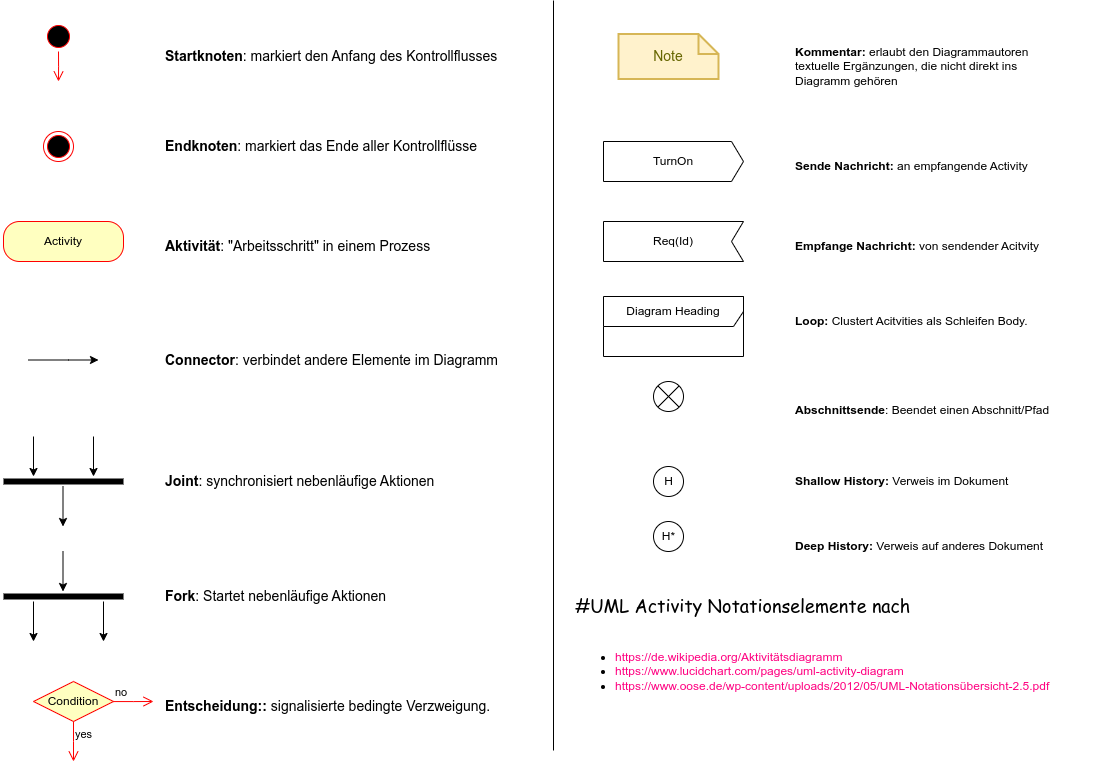

The diagram above was exported from draw.io. Its source (the exported page's mxGraphModel, read from the mxfile embedded in the PNG):
<mxGraphModel dx="1824" dy="1065" grid="1" gridSize="10" guides="1" tooltips="1" connect="1" arrows="1" fold="1" page="1" pageScale="1" pageWidth="1169" pageHeight="827" math="0" shadow="0">
  <root>
    <mxCell id="0" />
    <mxCell id="1" parent="0" />
    <mxCell id="nAZZkY7-7bmLWZ5RMX5y-44" value="&lt;span style=&quot;font-size: 14px;&quot;&gt;&lt;b&gt;Startknoten&lt;/b&gt;: markiert den Anfang des Kontrollflusses&lt;/span&gt;" style="text;html=1;align=left;verticalAlign=middle;whiteSpace=wrap;rounded=0;" parent="1" vertex="1">
      <mxGeometry x="210" y="70" width="350" height="50" as="geometry" />
    </mxCell>
    <mxCell id="nAZZkY7-7bmLWZ5RMX5y-45" value="&lt;span style=&quot;font-size: 14px;&quot;&gt;&lt;b&gt;Endknoten&lt;/b&gt;: markiert das Ende aller Kontrollflüsse&lt;/span&gt;" style="text;html=1;align=left;verticalAlign=middle;whiteSpace=wrap;rounded=0;" parent="1" vertex="1">
      <mxGeometry x="210" y="150" width="350" height="70" as="geometry" />
    </mxCell>
    <mxCell id="nAZZkY7-7bmLWZ5RMX5y-46" value="&lt;span style=&quot;font-size: 14px;&quot;&gt;&lt;b&gt;Aktivität&lt;/b&gt;: &quot;Arbeitsschritt&quot; in einem Prozess&lt;/span&gt;" style="text;html=1;align=left;verticalAlign=middle;whiteSpace=wrap;rounded=0;" parent="1" vertex="1">
      <mxGeometry x="210" y="250" width="350" height="70" as="geometry" />
    </mxCell>
    <mxCell id="nAZZkY7-7bmLWZ5RMX5y-50" value="&lt;font style=&quot;font-size: 14px;&quot;&gt;&lt;b&gt;Connector&lt;/b&gt;: verbindet andere Elemente im Diagramm&lt;/font&gt;" style="text;html=1;align=left;verticalAlign=middle;whiteSpace=wrap;rounded=0;" parent="1" vertex="1">
      <mxGeometry x="210" y="364" width="350" height="70" as="geometry" />
    </mxCell>
    <mxCell id="nAZZkY7-7bmLWZ5RMX5y-51" value="&lt;span style=&quot;font-size: 14px;&quot;&gt;&lt;b&gt;Joint&lt;/b&gt;: synchronisiert nebenläufige Aktionen&lt;/span&gt;" style="text;html=1;align=left;verticalAlign=middle;whiteSpace=wrap;rounded=0;" parent="1" vertex="1">
      <mxGeometry x="210" y="500" width="350" height="40" as="geometry" />
    </mxCell>
    <mxCell id="nAZZkY7-7bmLWZ5RMX5y-52" value="&lt;font style=&quot;font-size: 14px;&quot;&gt;&lt;b&gt;Fork&lt;/b&gt;: Startet nebenläufige Aktionen&lt;/font&gt;" style="text;html=1;align=left;verticalAlign=middle;whiteSpace=wrap;rounded=0;" parent="1" vertex="1">
      <mxGeometry x="210" y="600" width="350" height="70" as="geometry" />
    </mxCell>
    <mxCell id="nAZZkY7-7bmLWZ5RMX5y-53" value="&lt;font style=&quot;font-size: 14px;&quot;&gt;&lt;b&gt;Entscheidung::&lt;/b&gt;&amp;nbsp;signalisierte bedingte Verzweigung.&lt;/font&gt;" style="text;html=1;align=left;verticalAlign=middle;whiteSpace=wrap;rounded=0;" parent="1" vertex="1">
      <mxGeometry x="210" y="710" width="340" height="70" as="geometry" />
    </mxCell>
    <mxCell id="G5oOuhXXY4_krbKrTRHi-1" value="" style="endArrow=none;html=1;rounded=0;" parent="1" edge="1">
      <mxGeometry width="50" height="50" relative="1" as="geometry">
        <mxPoint x="600" y="789" as="sourcePoint" />
        <mxPoint x="600" y="39" as="targetPoint" />
      </mxGeometry>
    </mxCell>
    <mxCell id="G5oOuhXXY4_krbKrTRHi-15" value="&lt;b&gt;Kommentar: &lt;/b&gt;erlaubt den Diagrammautoren textuelle Ergänzungen, die nicht direkt ins Diagramm gehören" style="text;html=1;align=left;verticalAlign=middle;whiteSpace=wrap;rounded=0;" parent="1" vertex="1">
      <mxGeometry x="840" y="70" width="280" height="70" as="geometry" />
    </mxCell>
    <mxCell id="G5oOuhXXY4_krbKrTRHi-16" value="&lt;b&gt;Sende Nachricht:&amp;nbsp;&lt;/b&gt;an empfangende Activity" style="text;html=1;align=left;verticalAlign=middle;whiteSpace=wrap;rounded=0;fontStyle=0" parent="1" vertex="1">
      <mxGeometry x="840" y="170" width="270" height="70" as="geometry" />
    </mxCell>
    <mxCell id="G5oOuhXXY4_krbKrTRHi-17" value="&lt;b&gt;Empfange Nachricht:&amp;nbsp;&lt;/b&gt;von sendender Acitvity" style="text;html=1;align=left;verticalAlign=middle;whiteSpace=wrap;rounded=0;" parent="1" vertex="1">
      <mxGeometry x="840" y="250" width="280" height="70" as="geometry" />
    </mxCell>
    <mxCell id="G5oOuhXXY4_krbKrTRHi-18" value="&lt;b&gt;Abschnittsende&lt;/b&gt;: Beendet einen Abschnitt/Pfad" style="text;html=1;align=left;verticalAlign=middle;whiteSpace=wrap;rounded=0;" parent="1" vertex="1">
      <mxGeometry x="840" y="414" width="280" height="70" as="geometry" />
    </mxCell>
    <mxCell id="G5oOuhXXY4_krbKrTRHi-19" value="&lt;b&gt;Loop:&lt;/b&gt; Clustert Acitvities als Schleifen Body." style="text;html=1;align=left;verticalAlign=middle;whiteSpace=wrap;rounded=0;" parent="1" vertex="1">
      <mxGeometry x="840" y="325" width="280" height="70" as="geometry" />
    </mxCell>
    <mxCell id="G5oOuhXXY4_krbKrTRHi-20" value="&lt;b&gt;Shallow History:&lt;/b&gt;&amp;nbsp;Verweis im Dokument" style="text;html=1;align=left;verticalAlign=middle;whiteSpace=wrap;rounded=0;" parent="1" vertex="1">
      <mxGeometry x="840" y="495" width="270" height="50" as="geometry" />
    </mxCell>
    <mxCell id="FveSvkniGhFawDhtZdsc-1" value="&lt;font face=&quot;Comic Sans MS&quot; style=&quot;font-size: 18px;&quot;&gt;#UML Activity Notationselemente nach&lt;/font&gt;" style="text;html=1;align=left;verticalAlign=middle;whiteSpace=wrap;rounded=0;" parent="1" vertex="1">
      <mxGeometry x="620" y="628" width="510" height="30" as="geometry" />
    </mxCell>
    <mxCell id="XZ4UMpl45DTZkbO10MgW-5" value="&lt;ul&gt;&lt;li&gt;&lt;font color=&quot;#ff0080&quot;&gt;https://de.wikipedia.org/Aktivitätsdiagramm&lt;br&gt;&lt;/font&gt;&lt;/li&gt;&lt;li&gt;&lt;font color=&quot;#ff0080&quot;&gt;https://www.lucidchart.com/pages/uml-activity-diagram&lt;br&gt;&lt;/font&gt;&lt;/li&gt;&lt;li&gt;&lt;font color=&quot;#ff0080&quot;&gt;https://www.oose.de/wp-content/uploads/2012/05/UML-Notationsübersicht-2.5.pdf&lt;/font&gt;&lt;br&gt;&lt;/li&gt;&lt;/ul&gt;" style="text;html=1;align=left;verticalAlign=middle;whiteSpace=wrap;rounded=0;" parent="1" vertex="1">
      <mxGeometry x="620" y="670" width="540" height="80" as="geometry" />
    </mxCell>
    <mxCell id="KhLT2cbeJQg1b4A8oCef-2" value="" style="ellipse;html=1;shape=endState;fillColor=#000000;strokeColor=#ff0000;" vertex="1" parent="1">
      <mxGeometry x="90" y="170" width="30" height="30" as="geometry" />
    </mxCell>
    <mxCell id="KhLT2cbeJQg1b4A8oCef-3" value="" style="ellipse;html=1;shape=startState;fillColor=#000000;strokeColor=#ff0000;" vertex="1" parent="1">
      <mxGeometry x="90" y="60" width="30" height="30" as="geometry" />
    </mxCell>
    <mxCell id="KhLT2cbeJQg1b4A8oCef-4" value="" style="edgeStyle=orthogonalEdgeStyle;html=1;verticalAlign=bottom;endArrow=open;endSize=8;strokeColor=#ff0000;rounded=0;" edge="1" source="KhLT2cbeJQg1b4A8oCef-3" parent="1">
      <mxGeometry relative="1" as="geometry">
        <mxPoint x="105" y="120" as="targetPoint" />
      </mxGeometry>
    </mxCell>
    <mxCell id="KhLT2cbeJQg1b4A8oCef-5" value="Activity" style="rounded=1;whiteSpace=wrap;html=1;arcSize=40;fontColor=#000000;fillColor=#ffffc0;strokeColor=#ff0000;" vertex="1" parent="1">
      <mxGeometry x="50" y="260" width="120" height="40" as="geometry" />
    </mxCell>
    <mxCell id="KhLT2cbeJQg1b4A8oCef-7" value="" style="endArrow=classic;html=1;rounded=0;" edge="1" parent="1">
      <mxGeometry width="50" height="50" relative="1" as="geometry">
        <mxPoint x="75" y="398.5" as="sourcePoint" />
        <mxPoint x="145" y="398.5" as="targetPoint" />
        <Array as="points">
          <mxPoint x="115" y="398.5" />
        </Array>
      </mxGeometry>
    </mxCell>
    <mxCell id="KhLT2cbeJQg1b4A8oCef-8" value="" style="shape=line;html=1;strokeWidth=6;strokeColor=#000000;" vertex="1" parent="1">
      <mxGeometry x="50" y="515" width="120" height="10" as="geometry" />
    </mxCell>
    <mxCell id="KhLT2cbeJQg1b4A8oCef-11" value="" style="endArrow=classic;html=1;rounded=0;entryX=0;entryY=0.5;entryDx=0;entryDy=0;entryPerimeter=0;" edge="1" parent="1">
      <mxGeometry width="50" height="50" relative="1" as="geometry">
        <mxPoint x="80" y="475" as="sourcePoint" />
        <mxPoint x="80" y="515" as="targetPoint" />
      </mxGeometry>
    </mxCell>
    <mxCell id="KhLT2cbeJQg1b4A8oCef-12" value="" style="endArrow=classic;html=1;rounded=0;entryX=0;entryY=0.5;entryDx=0;entryDy=0;entryPerimeter=0;" edge="1" parent="1">
      <mxGeometry width="50" height="50" relative="1" as="geometry">
        <mxPoint x="140" y="475" as="sourcePoint" />
        <mxPoint x="140" y="515" as="targetPoint" />
      </mxGeometry>
    </mxCell>
    <mxCell id="KhLT2cbeJQg1b4A8oCef-13" value="" style="endArrow=classic;html=1;rounded=0;entryX=0;entryY=0.5;entryDx=0;entryDy=0;entryPerimeter=0;" edge="1" parent="1">
      <mxGeometry width="50" height="50" relative="1" as="geometry">
        <mxPoint x="109.5" y="525" as="sourcePoint" />
        <mxPoint x="109.5" y="565" as="targetPoint" />
      </mxGeometry>
    </mxCell>
    <mxCell id="KhLT2cbeJQg1b4A8oCef-14" value="" style="shape=line;html=1;strokeWidth=6;strokeColor=#000000;" vertex="1" parent="1">
      <mxGeometry x="50" y="630" width="120" height="10" as="geometry" />
    </mxCell>
    <mxCell id="KhLT2cbeJQg1b4A8oCef-15" value="" style="endArrow=classic;html=1;rounded=0;entryX=0;entryY=0.5;entryDx=0;entryDy=0;entryPerimeter=0;" edge="1" parent="1">
      <mxGeometry width="50" height="50" relative="1" as="geometry">
        <mxPoint x="80" y="640" as="sourcePoint" />
        <mxPoint x="80" y="680" as="targetPoint" />
      </mxGeometry>
    </mxCell>
    <mxCell id="KhLT2cbeJQg1b4A8oCef-17" value="" style="endArrow=classic;html=1;rounded=0;entryX=0;entryY=0.5;entryDx=0;entryDy=0;entryPerimeter=0;" edge="1" parent="1">
      <mxGeometry width="50" height="50" relative="1" as="geometry">
        <mxPoint x="109.5" y="590" as="sourcePoint" />
        <mxPoint x="109.5" y="630" as="targetPoint" />
      </mxGeometry>
    </mxCell>
    <mxCell id="KhLT2cbeJQg1b4A8oCef-20" value="" style="endArrow=classic;html=1;rounded=0;" edge="1" parent="1">
      <mxGeometry width="50" height="50" relative="1" as="geometry">
        <mxPoint x="150" y="640" as="sourcePoint" />
        <mxPoint x="150" y="680" as="targetPoint" />
      </mxGeometry>
    </mxCell>
    <mxCell id="KhLT2cbeJQg1b4A8oCef-21" value="Condition" style="rhombus;whiteSpace=wrap;html=1;fontColor=#000000;fillColor=#ffffc0;strokeColor=#ff0000;" vertex="1" parent="1">
      <mxGeometry x="80" y="720" width="80" height="40" as="geometry" />
    </mxCell>
    <mxCell id="KhLT2cbeJQg1b4A8oCef-22" value="no" style="edgeStyle=orthogonalEdgeStyle;html=1;align=left;verticalAlign=bottom;endArrow=open;endSize=8;strokeColor=#ff0000;rounded=0;" edge="1" source="KhLT2cbeJQg1b4A8oCef-21" parent="1">
      <mxGeometry x="-1" relative="1" as="geometry">
        <mxPoint x="200" y="740" as="targetPoint" />
      </mxGeometry>
    </mxCell>
    <mxCell id="KhLT2cbeJQg1b4A8oCef-23" value="yes" style="edgeStyle=orthogonalEdgeStyle;html=1;align=left;verticalAlign=top;endArrow=open;endSize=8;strokeColor=#ff0000;rounded=0;" edge="1" source="KhLT2cbeJQg1b4A8oCef-21" parent="1">
      <mxGeometry x="-1" relative="1" as="geometry">
        <mxPoint x="120" y="800" as="targetPoint" />
      </mxGeometry>
    </mxCell>
    <mxCell id="KhLT2cbeJQg1b4A8oCef-24" value="Note" style="shape=note;strokeWidth=2;fontSize=14;size=20;whiteSpace=wrap;html=1;fillColor=#fff2cc;strokeColor=#d6b656;fontColor=#666600;" vertex="1" parent="1">
      <mxGeometry x="665" y="72.5" width="100" height="45" as="geometry" />
    </mxCell>
    <mxCell id="KhLT2cbeJQg1b4A8oCef-25" value="Req(Id)" style="shape=mxgraph.sysml.accEvent;flipH=1;whiteSpace=wrap;align=center;html=1;" vertex="1" parent="1">
      <mxGeometry x="650" y="260" width="140" height="40" as="geometry" />
    </mxCell>
    <mxCell id="KhLT2cbeJQg1b4A8oCef-27" value="TurnOn" style="shape=mxgraph.sysml.sendSigAct;whiteSpace=wrap;align=center;html=1;" vertex="1" parent="1">
      <mxGeometry x="650" y="180" width="140" height="40" as="geometry" />
    </mxCell>
    <mxCell id="KhLT2cbeJQg1b4A8oCef-28" value="Diagram Heading" style="shape=umlFrame;whiteSpace=wrap;html=1;pointerEvents=0;recursiveResize=0;container=1;collapsible=0;width=160;" vertex="1" parent="1">
      <mxGeometry x="650" y="335" width="140" height="60" as="geometry" />
    </mxCell>
    <mxCell id="KhLT2cbeJQg1b4A8oCef-29" value="" style="shape=sumEllipse;perimeter=ellipsePerimeter;html=1;backgroundOutline=1;" vertex="1" parent="1">
      <mxGeometry x="700" y="420" width="30" height="30" as="geometry" />
    </mxCell>
    <mxCell id="KhLT2cbeJQg1b4A8oCef-30" value="H" style="ellipse;html=1;" vertex="1" parent="1">
      <mxGeometry x="700" y="505" width="30" height="30" as="geometry" />
    </mxCell>
    <mxCell id="KhLT2cbeJQg1b4A8oCef-31" value="H*" style="ellipse;html=1;" vertex="1" parent="1">
      <mxGeometry x="700" y="560" width="30" height="30" as="geometry" />
    </mxCell>
    <mxCell id="KhLT2cbeJQg1b4A8oCef-32" value="&lt;b&gt;Deep History:&lt;/b&gt;&amp;nbsp;Verweis auf anderes Dokument" style="text;html=1;align=left;verticalAlign=middle;whiteSpace=wrap;rounded=0;" vertex="1" parent="1">
      <mxGeometry x="840" y="560" width="270" height="50" as="geometry" />
    </mxCell>
  </root>
</mxGraphModel>